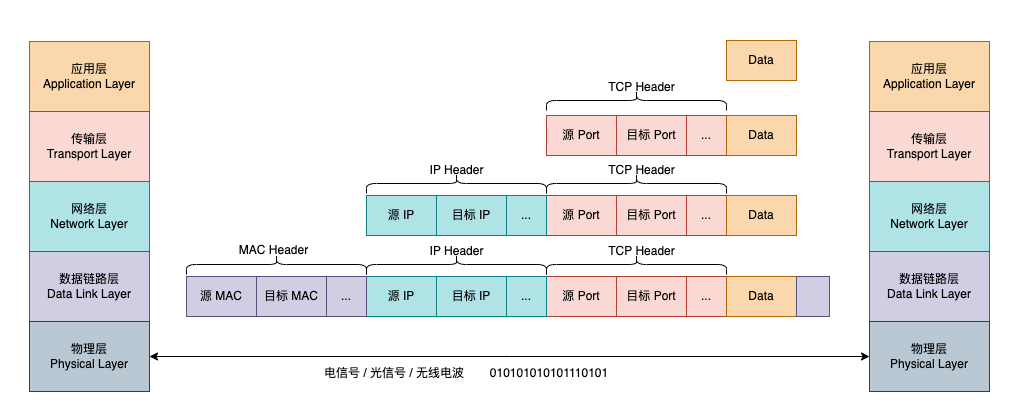

The diagram above was exported from draw.io. Its source (the exported page's mxGraphModel, read from the mxfile embedded in the PNG):
<mxGraphModel dx="954" dy="674" grid="1" gridSize="10" guides="1" tooltips="1" connect="1" arrows="1" fold="1" page="1" pageScale="1" pageWidth="827" pageHeight="1169" math="0" shadow="0">
  <root>
    <mxCell id="1_FsFoEQCdbAvQfWWtDt-0" />
    <mxCell id="1_FsFoEQCdbAvQfWWtDt-1" parent="1_FsFoEQCdbAvQfWWtDt-0" />
    <mxCell id="zO0gM04EJ7woJbQby-sW-3" value="" style="rounded=0;whiteSpace=wrap;html=1;strokeColor=none;" vertex="1" parent="1_FsFoEQCdbAvQfWWtDt-1">
      <mxGeometry x="30" y="380" width="1020" height="420" as="geometry" />
    </mxCell>
    <mxCell id="1_FsFoEQCdbAvQfWWtDt-21" value="应用层&lt;div&gt;Application Layer&lt;/div&gt;" style="rounded=0;whiteSpace=wrap;html=1;fillColor=#fad7ac;strokeColor=#b46504;" vertex="1" parent="1_FsFoEQCdbAvQfWWtDt-1">
      <mxGeometry x="59" y="421" width="120" height="70" as="geometry" />
    </mxCell>
    <mxCell id="1_FsFoEQCdbAvQfWWtDt-22" value="传输层&lt;div&gt;Transport Layer&lt;/div&gt;" style="rounded=0;whiteSpace=wrap;html=1;fillColor=#fad9d5;strokeColor=#ae4132;" vertex="1" parent="1_FsFoEQCdbAvQfWWtDt-1">
      <mxGeometry x="59" y="491" width="120" height="70" as="geometry" />
    </mxCell>
    <mxCell id="1_FsFoEQCdbAvQfWWtDt-23" value="网络层&lt;div&gt;Network Layer&lt;/div&gt;" style="rounded=0;whiteSpace=wrap;html=1;fillColor=#b0e3e6;strokeColor=#0e8088;" vertex="1" parent="1_FsFoEQCdbAvQfWWtDt-1">
      <mxGeometry x="59" y="561" width="120" height="70" as="geometry" />
    </mxCell>
    <mxCell id="1_FsFoEQCdbAvQfWWtDt-24" value="数据链路层&lt;div&gt;Data Link Layer&lt;/div&gt;" style="rounded=0;whiteSpace=wrap;html=1;fillColor=#d0cee2;strokeColor=#56517e;" vertex="1" parent="1_FsFoEQCdbAvQfWWtDt-1">
      <mxGeometry x="59" y="631" width="120" height="70" as="geometry" />
    </mxCell>
    <mxCell id="1_FsFoEQCdbAvQfWWtDt-25" style="edgeStyle=orthogonalEdgeStyle;rounded=0;orthogonalLoop=1;jettySize=auto;html=1;exitX=1;exitY=0.5;exitDx=0;exitDy=0;entryX=0;entryY=0.5;entryDx=0;entryDy=0;startArrow=classic;startFill=1;" edge="1" parent="1_FsFoEQCdbAvQfWWtDt-1" source="1_FsFoEQCdbAvQfWWtDt-26">
      <mxGeometry relative="1" as="geometry">
        <mxPoint x="899" y="736" as="targetPoint" />
      </mxGeometry>
    </mxCell>
    <mxCell id="1_FsFoEQCdbAvQfWWtDt-26" value="物理层&lt;div&gt;Physical Layer&lt;/div&gt;" style="rounded=0;whiteSpace=wrap;html=1;fillColor=#bac8d3;strokeColor=#23445d;" vertex="1" parent="1_FsFoEQCdbAvQfWWtDt-1">
      <mxGeometry x="59" y="701" width="120" height="70" as="geometry" />
    </mxCell>
    <mxCell id="1_FsFoEQCdbAvQfWWtDt-27" value="Data" style="rounded=0;whiteSpace=wrap;html=1;fillColor=#fad7ac;strokeColor=#b46504;" vertex="1" parent="1_FsFoEQCdbAvQfWWtDt-1">
      <mxGeometry x="756" y="420" width="70" height="40" as="geometry" />
    </mxCell>
    <mxCell id="1_FsFoEQCdbAvQfWWtDt-28" value="..." style="rounded=0;whiteSpace=wrap;html=1;fillColor=#fad9d5;strokeColor=#ae4132;" vertex="1" parent="1_FsFoEQCdbAvQfWWtDt-1">
      <mxGeometry x="716" y="495" width="40" height="40" as="geometry" />
    </mxCell>
    <mxCell id="1_FsFoEQCdbAvQfWWtDt-29" value="目标 Port" style="rounded=0;whiteSpace=wrap;html=1;fillColor=#fad9d5;strokeColor=#ae4132;" vertex="1" parent="1_FsFoEQCdbAvQfWWtDt-1">
      <mxGeometry x="646" y="495" width="70" height="40" as="geometry" />
    </mxCell>
    <mxCell id="1_FsFoEQCdbAvQfWWtDt-30" value="源 Port" style="rounded=0;whiteSpace=wrap;html=1;fillColor=#fad9d5;strokeColor=#ae4132;" vertex="1" parent="1_FsFoEQCdbAvQfWWtDt-1">
      <mxGeometry x="576" y="495" width="70" height="40" as="geometry" />
    </mxCell>
    <mxCell id="1_FsFoEQCdbAvQfWWtDt-31" value="Data" style="rounded=0;whiteSpace=wrap;html=1;fillColor=#fad7ac;strokeColor=#b46504;" vertex="1" parent="1_FsFoEQCdbAvQfWWtDt-1">
      <mxGeometry x="756" y="495" width="70" height="40" as="geometry" />
    </mxCell>
    <mxCell id="1_FsFoEQCdbAvQfWWtDt-32" value="..." style="rounded=0;whiteSpace=wrap;html=1;fillColor=#fad9d5;strokeColor=#ae4132;" vertex="1" parent="1_FsFoEQCdbAvQfWWtDt-1">
      <mxGeometry x="716" y="575" width="40" height="40" as="geometry" />
    </mxCell>
    <mxCell id="1_FsFoEQCdbAvQfWWtDt-33" value="目标 Port" style="rounded=0;whiteSpace=wrap;html=1;fillColor=#fad9d5;strokeColor=#ae4132;" vertex="1" parent="1_FsFoEQCdbAvQfWWtDt-1">
      <mxGeometry x="646" y="575" width="70" height="40" as="geometry" />
    </mxCell>
    <mxCell id="1_FsFoEQCdbAvQfWWtDt-34" value="源 Port" style="rounded=0;whiteSpace=wrap;html=1;fillColor=#fad9d5;strokeColor=#ae4132;" vertex="1" parent="1_FsFoEQCdbAvQfWWtDt-1">
      <mxGeometry x="576" y="575" width="70" height="40" as="geometry" />
    </mxCell>
    <mxCell id="1_FsFoEQCdbAvQfWWtDt-35" value="Data" style="rounded=0;whiteSpace=wrap;html=1;fillColor=#fad7ac;strokeColor=#b46504;" vertex="1" parent="1_FsFoEQCdbAvQfWWtDt-1">
      <mxGeometry x="756" y="575" width="70" height="40" as="geometry" />
    </mxCell>
    <mxCell id="1_FsFoEQCdbAvQfWWtDt-36" value="..." style="rounded=0;whiteSpace=wrap;html=1;fillColor=#b0e3e6;strokeColor=#0e8088;" vertex="1" parent="1_FsFoEQCdbAvQfWWtDt-1">
      <mxGeometry x="536" y="575" width="40" height="40" as="geometry" />
    </mxCell>
    <mxCell id="1_FsFoEQCdbAvQfWWtDt-37" value="源 IP" style="rounded=0;whiteSpace=wrap;html=1;fillColor=#b0e3e6;strokeColor=#0e8088;" vertex="1" parent="1_FsFoEQCdbAvQfWWtDt-1">
      <mxGeometry x="396" y="575" width="70" height="40" as="geometry" />
    </mxCell>
    <mxCell id="1_FsFoEQCdbAvQfWWtDt-38" value="目标 IP" style="rounded=0;whiteSpace=wrap;html=1;fillColor=#b0e3e6;strokeColor=#0e8088;" vertex="1" parent="1_FsFoEQCdbAvQfWWtDt-1">
      <mxGeometry x="466" y="575" width="70" height="40" as="geometry" />
    </mxCell>
    <mxCell id="1_FsFoEQCdbAvQfWWtDt-39" value="TCP Header" style="text;html=1;align=center;verticalAlign=middle;resizable=0;points=[];autosize=1;strokeColor=none;fillColor=none;" vertex="1" parent="1_FsFoEQCdbAvQfWWtDt-1">
      <mxGeometry x="626" y="535" width="90" height="30" as="geometry" />
    </mxCell>
    <mxCell id="1_FsFoEQCdbAvQfWWtDt-40" value="IP Header" style="text;html=1;align=center;verticalAlign=middle;resizable=0;points=[];autosize=1;strokeColor=none;fillColor=none;" vertex="1" parent="1_FsFoEQCdbAvQfWWtDt-1">
      <mxGeometry x="446" y="535" width="80" height="30" as="geometry" />
    </mxCell>
    <mxCell id="1_FsFoEQCdbAvQfWWtDt-41" value="..." style="rounded=0;whiteSpace=wrap;html=1;fillColor=#fad9d5;strokeColor=#ae4132;" vertex="1" parent="1_FsFoEQCdbAvQfWWtDt-1">
      <mxGeometry x="716" y="656" width="40" height="40" as="geometry" />
    </mxCell>
    <mxCell id="1_FsFoEQCdbAvQfWWtDt-42" value="目标 Port" style="rounded=0;whiteSpace=wrap;html=1;fillColor=#fad9d5;strokeColor=#ae4132;" vertex="1" parent="1_FsFoEQCdbAvQfWWtDt-1">
      <mxGeometry x="646" y="656" width="70" height="40" as="geometry" />
    </mxCell>
    <mxCell id="1_FsFoEQCdbAvQfWWtDt-43" value="源 Port" style="rounded=0;whiteSpace=wrap;html=1;fillColor=#fad9d5;strokeColor=#ae4132;" vertex="1" parent="1_FsFoEQCdbAvQfWWtDt-1">
      <mxGeometry x="576" y="656" width="70" height="40" as="geometry" />
    </mxCell>
    <mxCell id="1_FsFoEQCdbAvQfWWtDt-44" value="Data" style="rounded=0;whiteSpace=wrap;html=1;fillColor=#fad7ac;strokeColor=#b46504;" vertex="1" parent="1_FsFoEQCdbAvQfWWtDt-1">
      <mxGeometry x="756" y="656" width="70" height="40" as="geometry" />
    </mxCell>
    <mxCell id="1_FsFoEQCdbAvQfWWtDt-45" value="..." style="rounded=0;whiteSpace=wrap;html=1;fillColor=#b0e3e6;strokeColor=#0e8088;" vertex="1" parent="1_FsFoEQCdbAvQfWWtDt-1">
      <mxGeometry x="536" y="656" width="40" height="40" as="geometry" />
    </mxCell>
    <mxCell id="1_FsFoEQCdbAvQfWWtDt-46" value="源 IP" style="rounded=0;whiteSpace=wrap;html=1;fillColor=#b0e3e6;strokeColor=#0e8088;" vertex="1" parent="1_FsFoEQCdbAvQfWWtDt-1">
      <mxGeometry x="396" y="656" width="70" height="40" as="geometry" />
    </mxCell>
    <mxCell id="1_FsFoEQCdbAvQfWWtDt-47" value="目标 IP" style="rounded=0;whiteSpace=wrap;html=1;fillColor=#b0e3e6;strokeColor=#0e8088;" vertex="1" parent="1_FsFoEQCdbAvQfWWtDt-1">
      <mxGeometry x="466" y="656" width="70" height="40" as="geometry" />
    </mxCell>
    <mxCell id="1_FsFoEQCdbAvQfWWtDt-48" value="..." style="rounded=0;whiteSpace=wrap;html=1;fillColor=#d0cee2;strokeColor=#56517e;" vertex="1" parent="1_FsFoEQCdbAvQfWWtDt-1">
      <mxGeometry x="356" y="656" width="40" height="40" as="geometry" />
    </mxCell>
    <mxCell id="1_FsFoEQCdbAvQfWWtDt-49" value="源 MAC" style="rounded=0;whiteSpace=wrap;html=1;fillColor=#d0cee2;strokeColor=#56517e;" vertex="1" parent="1_FsFoEQCdbAvQfWWtDt-1">
      <mxGeometry x="216" y="656" width="70" height="40" as="geometry" />
    </mxCell>
    <mxCell id="1_FsFoEQCdbAvQfWWtDt-50" value="MAC Header" style="text;html=1;align=center;verticalAlign=middle;resizable=0;points=[];autosize=1;strokeColor=none;fillColor=none;" vertex="1" parent="1_FsFoEQCdbAvQfWWtDt-1">
      <mxGeometry x="257.5" y="615" width="90" height="30" as="geometry" />
    </mxCell>
    <mxCell id="1_FsFoEQCdbAvQfWWtDt-51" value="" style="shape=curlyBracket;whiteSpace=wrap;html=1;rounded=1;labelPosition=left;verticalLabelPosition=middle;align=right;verticalAlign=middle;direction=south;" vertex="1" parent="1_FsFoEQCdbAvQfWWtDt-1">
      <mxGeometry x="396" y="553" width="180" height="20" as="geometry" />
    </mxCell>
    <mxCell id="1_FsFoEQCdbAvQfWWtDt-52" value="" style="shape=curlyBracket;whiteSpace=wrap;html=1;rounded=1;labelPosition=left;verticalLabelPosition=middle;align=right;verticalAlign=middle;direction=south;" vertex="1" parent="1_FsFoEQCdbAvQfWWtDt-1">
      <mxGeometry x="576" y="553" width="180" height="20" as="geometry" />
    </mxCell>
    <mxCell id="1_FsFoEQCdbAvQfWWtDt-53" value="TCP Header" style="text;html=1;align=center;verticalAlign=middle;resizable=0;points=[];autosize=1;strokeColor=none;fillColor=none;" vertex="1" parent="1_FsFoEQCdbAvQfWWtDt-1">
      <mxGeometry x="626" y="452" width="90" height="30" as="geometry" />
    </mxCell>
    <mxCell id="1_FsFoEQCdbAvQfWWtDt-54" value="" style="shape=curlyBracket;whiteSpace=wrap;html=1;rounded=1;labelPosition=left;verticalLabelPosition=middle;align=right;verticalAlign=middle;direction=south;" vertex="1" parent="1_FsFoEQCdbAvQfWWtDt-1">
      <mxGeometry x="576" y="470" width="180" height="20" as="geometry" />
    </mxCell>
    <mxCell id="1_FsFoEQCdbAvQfWWtDt-55" value="TCP Header" style="text;html=1;align=center;verticalAlign=middle;resizable=0;points=[];autosize=1;strokeColor=none;fillColor=none;" vertex="1" parent="1_FsFoEQCdbAvQfWWtDt-1">
      <mxGeometry x="626" y="616" width="90" height="30" as="geometry" />
    </mxCell>
    <mxCell id="1_FsFoEQCdbAvQfWWtDt-56" value="IP Header" style="text;html=1;align=center;verticalAlign=middle;resizable=0;points=[];autosize=1;strokeColor=none;fillColor=none;" vertex="1" parent="1_FsFoEQCdbAvQfWWtDt-1">
      <mxGeometry x="446" y="616" width="80" height="30" as="geometry" />
    </mxCell>
    <mxCell id="1_FsFoEQCdbAvQfWWtDt-57" value="" style="shape=curlyBracket;whiteSpace=wrap;html=1;rounded=1;labelPosition=left;verticalLabelPosition=middle;align=right;verticalAlign=middle;direction=south;" vertex="1" parent="1_FsFoEQCdbAvQfWWtDt-1">
      <mxGeometry x="396" y="634" width="180" height="20" as="geometry" />
    </mxCell>
    <mxCell id="1_FsFoEQCdbAvQfWWtDt-58" value="" style="shape=curlyBracket;whiteSpace=wrap;html=1;rounded=1;labelPosition=left;verticalLabelPosition=middle;align=right;verticalAlign=middle;direction=south;" vertex="1" parent="1_FsFoEQCdbAvQfWWtDt-1">
      <mxGeometry x="576" y="634" width="180" height="20" as="geometry" />
    </mxCell>
    <mxCell id="1_FsFoEQCdbAvQfWWtDt-59" value="" style="rounded=0;whiteSpace=wrap;html=1;fillColor=#d0cee2;strokeColor=#56517e;" vertex="1" parent="1_FsFoEQCdbAvQfWWtDt-1">
      <mxGeometry x="826" y="656" width="33" height="40" as="geometry" />
    </mxCell>
    <mxCell id="1_FsFoEQCdbAvQfWWtDt-60" value="010101010101110101" style="text;html=1;align=center;verticalAlign=middle;whiteSpace=wrap;rounded=0;" vertex="1" parent="1_FsFoEQCdbAvQfWWtDt-1">
      <mxGeometry x="505.18" y="738" width="148" height="30" as="geometry" />
    </mxCell>
    <mxCell id="1_FsFoEQCdbAvQfWWtDt-61" value="应用层&lt;div&gt;Application Layer&lt;/div&gt;" style="rounded=0;whiteSpace=wrap;html=1;fillColor=#fad7ac;strokeColor=#b46504;" vertex="1" parent="1_FsFoEQCdbAvQfWWtDt-1">
      <mxGeometry x="899" y="421" width="120" height="70" as="geometry" />
    </mxCell>
    <mxCell id="1_FsFoEQCdbAvQfWWtDt-62" value="传输层&lt;div&gt;Transport Layer&lt;/div&gt;" style="rounded=0;whiteSpace=wrap;html=1;fillColor=#fad9d5;strokeColor=#ae4132;" vertex="1" parent="1_FsFoEQCdbAvQfWWtDt-1">
      <mxGeometry x="899" y="491" width="120" height="70" as="geometry" />
    </mxCell>
    <mxCell id="1_FsFoEQCdbAvQfWWtDt-63" value="网络层&lt;div&gt;Network Layer&lt;/div&gt;" style="rounded=0;whiteSpace=wrap;html=1;fillColor=#b0e3e6;strokeColor=#0e8088;" vertex="1" parent="1_FsFoEQCdbAvQfWWtDt-1">
      <mxGeometry x="899" y="561" width="120" height="70" as="geometry" />
    </mxCell>
    <mxCell id="1_FsFoEQCdbAvQfWWtDt-64" value="数据链路层&lt;div&gt;Data Link Layer&lt;/div&gt;" style="rounded=0;whiteSpace=wrap;html=1;fillColor=#d0cee2;strokeColor=#56517e;" vertex="1" parent="1_FsFoEQCdbAvQfWWtDt-1">
      <mxGeometry x="899" y="631" width="120" height="70" as="geometry" />
    </mxCell>
    <mxCell id="1_FsFoEQCdbAvQfWWtDt-65" value="物理层&lt;div&gt;Physical Layer&lt;/div&gt;" style="rounded=0;whiteSpace=wrap;html=1;fillColor=#bac8d3;strokeColor=#23445d;" vertex="1" parent="1_FsFoEQCdbAvQfWWtDt-1">
      <mxGeometry x="899" y="701" width="120" height="70" as="geometry" />
    </mxCell>
    <mxCell id="1_FsFoEQCdbAvQfWWtDt-66" value="目标 MAC" style="rounded=0;whiteSpace=wrap;html=1;fillColor=#d0cee2;strokeColor=#56517e;" vertex="1" parent="1_FsFoEQCdbAvQfWWtDt-1">
      <mxGeometry x="286" y="656" width="70" height="40" as="geometry" />
    </mxCell>
    <mxCell id="1_FsFoEQCdbAvQfWWtDt-67" value="" style="shape=curlyBracket;whiteSpace=wrap;html=1;rounded=1;labelPosition=left;verticalLabelPosition=middle;align=right;verticalAlign=middle;direction=south;" vertex="1" parent="1_FsFoEQCdbAvQfWWtDt-1">
      <mxGeometry x="216" y="634" width="180" height="20" as="geometry" />
    </mxCell>
    <mxCell id="1_FsFoEQCdbAvQfWWtDt-182" value="电信号 / 光信号 / 无线电波" style="text;html=1;align=center;verticalAlign=middle;whiteSpace=wrap;rounded=0;" vertex="1" parent="1_FsFoEQCdbAvQfWWtDt-1">
      <mxGeometry x="340.11" y="738" width="168" height="30" as="geometry" />
    </mxCell>
  </root>
</mxGraphModel>